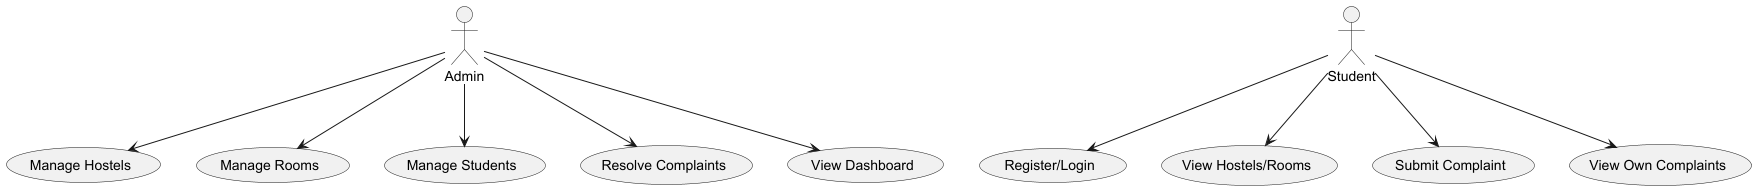

The diagram above was rendered by PlantUML. Its source (embedded in the PNG):
@startuml
actor Admin
actor Student

Admin --> (Manage Hostels)
Admin --> (Manage Rooms)
Admin --> (Manage Students)
Admin --> (Resolve Complaints)
Admin --> (View Dashboard)
Student --> (Register/Login)
Student --> (View Hostels/Rooms)
Student --> (Submit Complaint)
Student --> (View Own Complaints)
@enduml